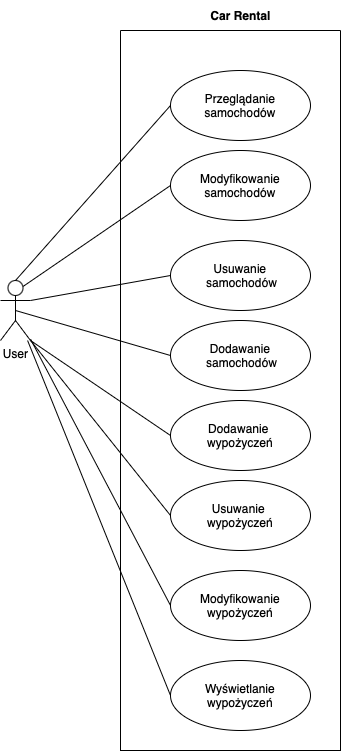

The diagram above was exported from draw.io. Its source (the exported page's mxGraphModel, read from the mxfile embedded in the PNG):
<mxGraphModel dx="1351" dy="931" grid="1" gridSize="10" guides="1" tooltips="1" connect="1" arrows="1" fold="1" page="1" pageScale="1" pageWidth="850" pageHeight="1100" math="0" shadow="0">
  <root>
    <mxCell id="0" />
    <mxCell id="1" parent="0" />
    <mxCell id="KVEfeylL7t-hW-i6i8M8-1" value="User" style="shape=umlActor;verticalLabelPosition=bottom;verticalAlign=top;html=1;outlineConnect=0;" vertex="1" parent="1">
      <mxGeometry x="80" y="350" width="30" height="60" as="geometry" />
    </mxCell>
    <mxCell id="KVEfeylL7t-hW-i6i8M8-2" value="" style="swimlane;startSize=0;" vertex="1" parent="1">
      <mxGeometry x="200" y="100" width="220" height="720" as="geometry">
        <mxRectangle x="190" y="100" width="50" height="40" as="alternateBounds" />
      </mxGeometry>
    </mxCell>
    <mxCell id="KVEfeylL7t-hW-i6i8M8-4" value="Przeglądanie samochodów" style="ellipse;whiteSpace=wrap;html=1;" vertex="1" parent="KVEfeylL7t-hW-i6i8M8-2">
      <mxGeometry x="50" y="40" width="140" height="70" as="geometry" />
    </mxCell>
    <mxCell id="KVEfeylL7t-hW-i6i8M8-5" value="Dodawanie&lt;div&gt;&amp;nbsp;samochodów&lt;/div&gt;" style="ellipse;whiteSpace=wrap;html=1;" vertex="1" parent="KVEfeylL7t-hW-i6i8M8-2">
      <mxGeometry x="50" y="290" width="140" height="70" as="geometry" />
    </mxCell>
    <mxCell id="KVEfeylL7t-hW-i6i8M8-6" value="Modyfikowanie samochodów" style="ellipse;whiteSpace=wrap;html=1;" vertex="1" parent="KVEfeylL7t-hW-i6i8M8-2">
      <mxGeometry x="50" y="120" width="140" height="70" as="geometry" />
    </mxCell>
    <mxCell id="KVEfeylL7t-hW-i6i8M8-7" value="Usuwanie&lt;div&gt;&amp;nbsp;samochodów&lt;/div&gt;" style="ellipse;whiteSpace=wrap;html=1;" vertex="1" parent="KVEfeylL7t-hW-i6i8M8-2">
      <mxGeometry x="50" y="210" width="140" height="70" as="geometry" />
    </mxCell>
    <mxCell id="KVEfeylL7t-hW-i6i8M8-8" value="Dodawanie&amp;nbsp;&lt;div&gt;wypożyczeń&lt;/div&gt;" style="ellipse;whiteSpace=wrap;html=1;" vertex="1" parent="KVEfeylL7t-hW-i6i8M8-2">
      <mxGeometry x="50" y="370" width="140" height="70" as="geometry" />
    </mxCell>
    <mxCell id="KVEfeylL7t-hW-i6i8M8-9" value="Usuwanie&amp;nbsp;&lt;div&gt;wypożyczeń&lt;/div&gt;" style="ellipse;whiteSpace=wrap;html=1;" vertex="1" parent="KVEfeylL7t-hW-i6i8M8-2">
      <mxGeometry x="50" y="450" width="140" height="70" as="geometry" />
    </mxCell>
    <mxCell id="KVEfeylL7t-hW-i6i8M8-10" value="&lt;div&gt;Modyfikowanie&lt;/div&gt;&lt;div&gt;wypożyczeń&lt;/div&gt;" style="ellipse;whiteSpace=wrap;html=1;" vertex="1" parent="KVEfeylL7t-hW-i6i8M8-2">
      <mxGeometry x="50" y="540" width="140" height="70" as="geometry" />
    </mxCell>
    <mxCell id="KVEfeylL7t-hW-i6i8M8-11" value="&lt;div&gt;Wyświetlanie&lt;/div&gt;&lt;div&gt;wypożyczeń&lt;/div&gt;" style="ellipse;whiteSpace=wrap;html=1;" vertex="1" parent="KVEfeylL7t-hW-i6i8M8-2">
      <mxGeometry x="50" y="630" width="140" height="70" as="geometry" />
    </mxCell>
    <mxCell id="KVEfeylL7t-hW-i6i8M8-3" value="&lt;b&gt;Car Rental&lt;/b&gt;" style="text;html=1;align=center;verticalAlign=middle;resizable=0;points=[];autosize=1;strokeColor=none;fillColor=none;" vertex="1" parent="1">
      <mxGeometry x="280" y="70" width="80" height="30" as="geometry" />
    </mxCell>
    <mxCell id="KVEfeylL7t-hW-i6i8M8-23" style="rounded=0;orthogonalLoop=1;jettySize=auto;html=1;entryX=0.5;entryY=0;entryDx=0;entryDy=0;entryPerimeter=0;exitX=0;exitY=0.5;exitDx=0;exitDy=0;endArrow=none;startFill=0;" edge="1" parent="1" source="KVEfeylL7t-hW-i6i8M8-4" target="KVEfeylL7t-hW-i6i8M8-1">
      <mxGeometry relative="1" as="geometry">
        <mxPoint x="460" y="434" as="sourcePoint" />
      </mxGeometry>
    </mxCell>
    <mxCell id="KVEfeylL7t-hW-i6i8M8-25" style="rounded=0;orthogonalLoop=1;jettySize=auto;html=1;entryX=0.75;entryY=0.1;entryDx=0;entryDy=0;entryPerimeter=0;exitX=0;exitY=0.5;exitDx=0;exitDy=0;endArrow=none;startFill=0;" edge="1" parent="1" source="KVEfeylL7t-hW-i6i8M8-6" target="KVEfeylL7t-hW-i6i8M8-1">
      <mxGeometry relative="1" as="geometry">
        <mxPoint x="355" y="260" as="sourcePoint" />
        <mxPoint x="200" y="435" as="targetPoint" />
      </mxGeometry>
    </mxCell>
    <mxCell id="KVEfeylL7t-hW-i6i8M8-26" style="rounded=0;orthogonalLoop=1;jettySize=auto;html=1;entryX=1;entryY=0.3333333333333333;entryDx=0;entryDy=0;entryPerimeter=0;exitX=0;exitY=0.5;exitDx=0;exitDy=0;endArrow=none;startFill=0;" edge="1" parent="1" source="KVEfeylL7t-hW-i6i8M8-7" target="KVEfeylL7t-hW-i6i8M8-1">
      <mxGeometry relative="1" as="geometry">
        <mxPoint x="397" y="330" as="sourcePoint" />
        <mxPoint x="250" y="431" as="targetPoint" />
      </mxGeometry>
    </mxCell>
    <mxCell id="KVEfeylL7t-hW-i6i8M8-27" style="rounded=0;orthogonalLoop=1;jettySize=auto;html=1;entryX=0.5;entryY=0.5;entryDx=0;entryDy=0;entryPerimeter=0;endArrow=none;startFill=0;exitX=0;exitY=0.5;exitDx=0;exitDy=0;" edge="1" parent="1" source="KVEfeylL7t-hW-i6i8M8-5" target="KVEfeylL7t-hW-i6i8M8-1">
      <mxGeometry relative="1" as="geometry">
        <mxPoint x="330" y="350" as="sourcePoint" />
        <mxPoint x="190" y="375" as="targetPoint" />
      </mxGeometry>
    </mxCell>
    <mxCell id="KVEfeylL7t-hW-i6i8M8-28" style="rounded=0;orthogonalLoop=1;jettySize=auto;html=1;entryX=1;entryY=1;entryDx=0;entryDy=0;entryPerimeter=0;endArrow=none;startFill=0;exitX=0;exitY=0.5;exitDx=0;exitDy=0;" edge="1" parent="1" source="KVEfeylL7t-hW-i6i8M8-8" target="KVEfeylL7t-hW-i6i8M8-1">
      <mxGeometry relative="1" as="geometry">
        <mxPoint x="405" y="465" as="sourcePoint" />
        <mxPoint x="250" y="420" as="targetPoint" />
      </mxGeometry>
    </mxCell>
    <mxCell id="KVEfeylL7t-hW-i6i8M8-29" style="rounded=0;orthogonalLoop=1;jettySize=auto;html=1;entryX=1;entryY=1;entryDx=0;entryDy=0;entryPerimeter=0;endArrow=none;startFill=0;exitX=0;exitY=0.5;exitDx=0;exitDy=0;" edge="1" parent="1" source="KVEfeylL7t-hW-i6i8M8-9" target="KVEfeylL7t-hW-i6i8M8-1">
      <mxGeometry relative="1" as="geometry">
        <mxPoint x="300" y="575" as="sourcePoint" />
        <mxPoint x="160" y="480" as="targetPoint" />
      </mxGeometry>
    </mxCell>
    <mxCell id="KVEfeylL7t-hW-i6i8M8-30" style="rounded=0;orthogonalLoop=1;jettySize=auto;html=1;endArrow=none;startFill=0;exitX=0;exitY=0.5;exitDx=0;exitDy=0;" edge="1" parent="1" source="KVEfeylL7t-hW-i6i8M8-10" target="KVEfeylL7t-hW-i6i8M8-1">
      <mxGeometry relative="1" as="geometry">
        <mxPoint x="390" y="755" as="sourcePoint" />
        <mxPoint x="250" y="580" as="targetPoint" />
      </mxGeometry>
    </mxCell>
    <mxCell id="KVEfeylL7t-hW-i6i8M8-31" style="rounded=0;orthogonalLoop=1;jettySize=auto;html=1;endArrow=none;startFill=0;exitX=0;exitY=0.5;exitDx=0;exitDy=0;" edge="1" parent="1" source="KVEfeylL7t-hW-i6i8M8-11" target="KVEfeylL7t-hW-i6i8M8-1">
      <mxGeometry relative="1" as="geometry">
        <mxPoint x="440" y="1036" as="sourcePoint" />
        <mxPoint x="300" y="770" as="targetPoint" />
      </mxGeometry>
    </mxCell>
  </root>
</mxGraphModel>